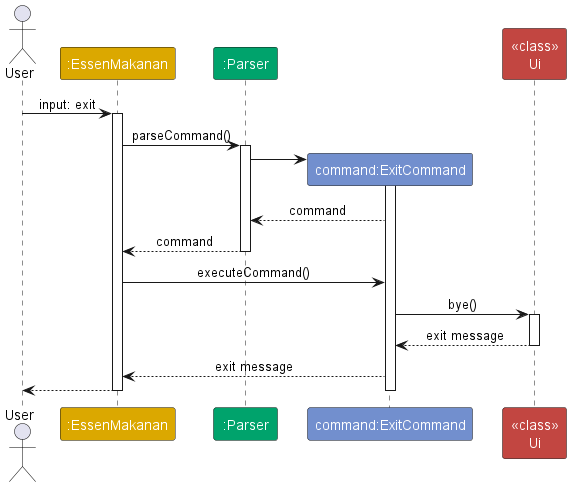

The diagram above was rendered by PlantUML. Its source (embedded in the PNG):
@startuml
!include style.puml
skinparam ArrowFontStyle plain

actor User

participant ":EssenMakanan" as EssenMakanan MAIN_COLOR
participant ":Parser" as Parser PARSER_COLOR
participant "command:ExitCommand" as ExitCommand COMMAND_COLOR
participant "<<class>>\nUi" as Ui INTERFACE_COLOR

User-> EssenMakanan : input: exit
activate EssenMakanan

EssenMakanan -> Parser : parseCommand()
activate Parser

create ExitCommand
Parser -> ExitCommand
activate ExitCommand


ExitCommand --> Parser : command

Parser --> EssenMakanan: command
deactivate Parser

EssenMakanan -> ExitCommand : executeCommand()

ExitCommand -> Ui : bye()
activate Ui

Ui --> ExitCommand : exit message
deactivate Ui

ExitCommand --> EssenMakanan : exit message
EssenMakanan --> User 
deactivate ExitCommand

deactivate EssenMakanan

@enduml